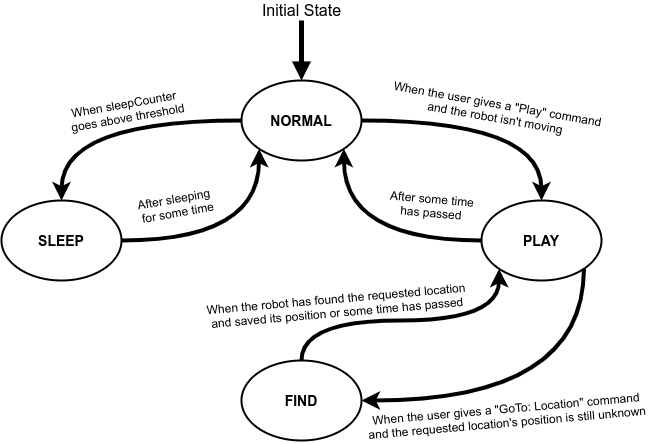

The diagram above was exported from draw.io. Its source (the exported page's mxGraphModel, read from the mxfile embedded in the PNG):
<mxGraphModel dx="796" dy="494" grid="1" gridSize="10" guides="1" tooltips="1" connect="1" arrows="1" fold="1" page="1" pageScale="1" pageWidth="827" pageHeight="1169" math="0" shadow="0">
  <root>
    <mxCell id="0" />
    <mxCell id="1" parent="0" />
    <mxCell id="KmEbpulWXLM1wW2nPkHt-26" style="edgeStyle=orthogonalEdgeStyle;curved=1;rounded=0;orthogonalLoop=1;jettySize=auto;html=1;exitX=0;exitY=0.5;exitDx=0;exitDy=0;entryX=0.5;entryY=0;entryDx=0;entryDy=0;endArrow=classic;endFill=1;strokeWidth=4;fontSize=14;" edge="1" parent="1" source="KmEbpulWXLM1wW2nPkHt-1" target="KmEbpulWXLM1wW2nPkHt-10">
      <mxGeometry relative="1" as="geometry" />
    </mxCell>
    <mxCell id="KmEbpulWXLM1wW2nPkHt-27" style="edgeStyle=orthogonalEdgeStyle;curved=1;rounded=0;orthogonalLoop=1;jettySize=auto;html=1;exitX=1;exitY=0.5;exitDx=0;exitDy=0;entryX=0.5;entryY=0;entryDx=0;entryDy=0;endArrow=classic;endFill=1;strokeWidth=4;fontSize=14;" edge="1" parent="1" source="KmEbpulWXLM1wW2nPkHt-1" target="KmEbpulWXLM1wW2nPkHt-11">
      <mxGeometry relative="1" as="geometry" />
    </mxCell>
    <mxCell id="KmEbpulWXLM1wW2nPkHt-1" value="NORMAL" style="ellipse;whiteSpace=wrap;html=1;strokeWidth=2;fontStyle=1;fontSize=14;" vertex="1" parent="1">
      <mxGeometry x="360" y="120" width="120" height="80" as="geometry" />
    </mxCell>
    <mxCell id="KmEbpulWXLM1wW2nPkHt-7" value="" style="endArrow=block;html=1;fontSize=14;entryX=0.5;entryY=0;entryDx=0;entryDy=0;strokeWidth=5;endFill=1;" edge="1" parent="1" target="KmEbpulWXLM1wW2nPkHt-1">
      <mxGeometry width="50" height="50" relative="1" as="geometry">
        <mxPoint x="420" y="60" as="sourcePoint" />
        <mxPoint x="460" y="160" as="targetPoint" />
      </mxGeometry>
    </mxCell>
    <mxCell id="KmEbpulWXLM1wW2nPkHt-9" value="Initial State" style="text;html=1;align=center;verticalAlign=middle;resizable=0;points=[];autosize=1;fontSize=16;" vertex="1" parent="1">
      <mxGeometry x="375" y="40" width="90" height="20" as="geometry" />
    </mxCell>
    <mxCell id="KmEbpulWXLM1wW2nPkHt-25" style="edgeStyle=orthogonalEdgeStyle;curved=1;rounded=0;orthogonalLoop=1;jettySize=auto;html=1;entryX=0;entryY=1;entryDx=0;entryDy=0;endArrow=classic;endFill=1;strokeWidth=4;fontSize=14;" edge="1" parent="1" source="KmEbpulWXLM1wW2nPkHt-10" target="KmEbpulWXLM1wW2nPkHt-1">
      <mxGeometry relative="1" as="geometry" />
    </mxCell>
    <mxCell id="KmEbpulWXLM1wW2nPkHt-10" value="SLEEP" style="ellipse;whiteSpace=wrap;html=1;strokeWidth=2;fontStyle=1;fontSize=14;" vertex="1" parent="1">
      <mxGeometry x="120" y="240" width="120" height="80" as="geometry" />
    </mxCell>
    <mxCell id="KmEbpulWXLM1wW2nPkHt-18" style="edgeStyle=orthogonalEdgeStyle;curved=1;rounded=0;orthogonalLoop=1;jettySize=auto;html=1;exitX=0;exitY=0.5;exitDx=0;exitDy=0;entryX=1;entryY=1;entryDx=0;entryDy=0;endArrow=classic;endFill=1;strokeWidth=4;fontSize=14;" edge="1" parent="1" source="KmEbpulWXLM1wW2nPkHt-11" target="KmEbpulWXLM1wW2nPkHt-1">
      <mxGeometry relative="1" as="geometry" />
    </mxCell>
    <mxCell id="KmEbpulWXLM1wW2nPkHt-11" value="PLAY" style="ellipse;whiteSpace=wrap;html=1;strokeWidth=2;fontStyle=1;fontSize=14;" vertex="1" parent="1">
      <mxGeometry x="600" y="240" width="120" height="80" as="geometry" />
    </mxCell>
    <mxCell id="KmEbpulWXLM1wW2nPkHt-29" style="edgeStyle=orthogonalEdgeStyle;curved=1;rounded=0;orthogonalLoop=1;jettySize=auto;html=1;exitX=0.5;exitY=0;exitDx=0;exitDy=0;entryX=0;entryY=1;entryDx=0;entryDy=0;endArrow=classic;endFill=1;strokeWidth=4;fontSize=16;" edge="1" parent="1" source="KmEbpulWXLM1wW2nPkHt-12" target="KmEbpulWXLM1wW2nPkHt-11">
      <mxGeometry relative="1" as="geometry" />
    </mxCell>
    <mxCell id="KmEbpulWXLM1wW2nPkHt-12" value="FIND" style="ellipse;whiteSpace=wrap;html=1;strokeWidth=2;fontStyle=1;fontSize=14;" vertex="1" parent="1">
      <mxGeometry x="360" y="400" width="120" height="80" as="geometry" />
    </mxCell>
    <mxCell id="KmEbpulWXLM1wW2nPkHt-32" value="" style="endArrow=classic;html=1;strokeWidth=4;fontSize=16;exitX=1;exitY=1;exitDx=0;exitDy=0;entryX=1;entryY=0.5;entryDx=0;entryDy=0;edgeStyle=orthogonalEdgeStyle;curved=1;" edge="1" parent="1" source="KmEbpulWXLM1wW2nPkHt-11" target="KmEbpulWXLM1wW2nPkHt-12">
      <mxGeometry width="50" height="50" relative="1" as="geometry">
        <mxPoint x="490" y="370" as="sourcePoint" />
        <mxPoint x="540" y="320" as="targetPoint" />
        <Array as="points">
          <mxPoint x="702" y="440" />
        </Array>
      </mxGeometry>
    </mxCell>
    <mxCell id="KmEbpulWXLM1wW2nPkHt-33" value="When sleepCounter &lt;br style=&quot;font-size: 12px;&quot;&gt;goes above threshold" style="text;html=1;align=center;verticalAlign=middle;resizable=0;points=[];autosize=1;fontSize=12;rotation=-10;" vertex="1" parent="1">
      <mxGeometry x="180" y="135" width="130" height="30" as="geometry" />
    </mxCell>
    <mxCell id="KmEbpulWXLM1wW2nPkHt-34" value="After sleeping &lt;br&gt;for some time" style="text;html=1;align=center;verticalAlign=middle;resizable=0;points=[];autosize=1;fontSize=12;rotation=-10;" vertex="1" parent="1">
      <mxGeometry x="250" y="230" width="90" height="30" as="geometry" />
    </mxCell>
    <mxCell id="KmEbpulWXLM1wW2nPkHt-35" value="When the user gives a &quot;Play&quot; command&lt;br&gt;and the robot isn't moving" style="text;html=1;align=center;verticalAlign=middle;resizable=0;points=[];autosize=1;fontSize=12;rotation=10;" vertex="1" parent="1">
      <mxGeometry x="500" y="135" width="230" height="30" as="geometry" />
    </mxCell>
    <mxCell id="KmEbpulWXLM1wW2nPkHt-36" value="After some time&lt;br&gt;has passed" style="text;html=1;align=center;verticalAlign=middle;resizable=0;points=[];autosize=1;fontSize=12;rotation=5;" vertex="1" parent="1">
      <mxGeometry x="500" y="230" width="100" height="30" as="geometry" />
    </mxCell>
    <mxCell id="KmEbpulWXLM1wW2nPkHt-37" value="When the user gives a &quot;GoTo: Location&quot; command&lt;br&gt;and the requested location's position is still unknown" style="text;html=1;align=center;verticalAlign=middle;resizable=0;points=[];autosize=1;fontSize=12;rotation=-5;" vertex="1" parent="1">
      <mxGeometry x="480" y="440" width="290" height="30" as="geometry" />
    </mxCell>
    <mxCell id="KmEbpulWXLM1wW2nPkHt-38" value="When the robot has found the requested location&lt;br&gt;and saved its&amp;nbsp;position or some time has passed" style="text;html=1;align=center;verticalAlign=middle;resizable=0;points=[];autosize=1;fontSize=12;rotation=-5;" vertex="1" parent="1">
      <mxGeometry x="315" y="330" width="280" height="30" as="geometry" />
    </mxCell>
  </root>
</mxGraphModel>